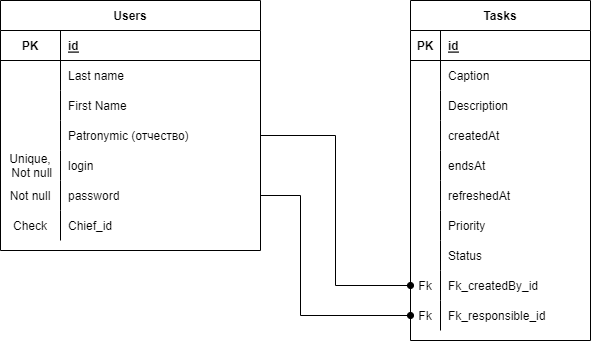

The diagram above was exported from draw.io. Its source (the exported page's mxGraphModel, read from the mxfile embedded in the PNG):
<mxGraphModel dx="1038" dy="559" grid="1" gridSize="10" guides="1" tooltips="1" connect="1" arrows="1" fold="1" page="1" pageScale="1" pageWidth="827" pageHeight="1169" math="0" shadow="0">
  <root>
    <mxCell id="0" />
    <mxCell id="1" parent="0" />
    <mxCell id="0__ShuEumNW6mHV5gR_P-2" value="Users" style="shape=table;startSize=30;container=1;collapsible=1;childLayout=tableLayout;fixedRows=1;rowLines=0;fontStyle=1;align=center;resizeLast=1;" vertex="1" parent="1">
      <mxGeometry x="60" y="30" width="260" height="250" as="geometry" />
    </mxCell>
    <mxCell id="0__ShuEumNW6mHV5gR_P-3" value="" style="shape=tableRow;horizontal=0;startSize=0;swimlaneHead=0;swimlaneBody=0;fillColor=none;collapsible=0;dropTarget=0;points=[[0,0.5],[1,0.5]];portConstraint=eastwest;top=0;left=0;right=0;bottom=1;" vertex="1" parent="0__ShuEumNW6mHV5gR_P-2">
      <mxGeometry y="30" width="260" height="30" as="geometry" />
    </mxCell>
    <mxCell id="0__ShuEumNW6mHV5gR_P-4" value="PK" style="shape=partialRectangle;connectable=0;fillColor=none;top=0;left=0;bottom=0;right=0;fontStyle=1;overflow=hidden;" vertex="1" parent="0__ShuEumNW6mHV5gR_P-3">
      <mxGeometry width="60" height="30" as="geometry">
        <mxRectangle width="60" height="30" as="alternateBounds" />
      </mxGeometry>
    </mxCell>
    <mxCell id="0__ShuEumNW6mHV5gR_P-5" value="id" style="shape=partialRectangle;connectable=0;fillColor=none;top=0;left=0;bottom=0;right=0;align=left;spacingLeft=6;fontStyle=5;overflow=hidden;" vertex="1" parent="0__ShuEumNW6mHV5gR_P-3">
      <mxGeometry x="60" width="200" height="30" as="geometry">
        <mxRectangle width="200" height="30" as="alternateBounds" />
      </mxGeometry>
    </mxCell>
    <mxCell id="0__ShuEumNW6mHV5gR_P-6" value="" style="shape=tableRow;horizontal=0;startSize=0;swimlaneHead=0;swimlaneBody=0;fillColor=none;collapsible=0;dropTarget=0;points=[[0,0.5],[1,0.5]];portConstraint=eastwest;top=0;left=0;right=0;bottom=0;" vertex="1" parent="0__ShuEumNW6mHV5gR_P-2">
      <mxGeometry y="60" width="260" height="30" as="geometry" />
    </mxCell>
    <mxCell id="0__ShuEumNW6mHV5gR_P-7" value="" style="shape=partialRectangle;connectable=0;fillColor=none;top=0;left=0;bottom=0;right=0;editable=1;overflow=hidden;" vertex="1" parent="0__ShuEumNW6mHV5gR_P-6">
      <mxGeometry width="60" height="30" as="geometry">
        <mxRectangle width="60" height="30" as="alternateBounds" />
      </mxGeometry>
    </mxCell>
    <mxCell id="0__ShuEumNW6mHV5gR_P-8" value="Last name" style="shape=partialRectangle;connectable=0;fillColor=none;top=0;left=0;bottom=0;right=0;align=left;spacingLeft=6;overflow=hidden;" vertex="1" parent="0__ShuEumNW6mHV5gR_P-6">
      <mxGeometry x="60" width="200" height="30" as="geometry">
        <mxRectangle width="200" height="30" as="alternateBounds" />
      </mxGeometry>
    </mxCell>
    <mxCell id="0__ShuEumNW6mHV5gR_P-9" value="" style="shape=tableRow;horizontal=0;startSize=0;swimlaneHead=0;swimlaneBody=0;fillColor=none;collapsible=0;dropTarget=0;points=[[0,0.5],[1,0.5]];portConstraint=eastwest;top=0;left=0;right=0;bottom=0;" vertex="1" parent="0__ShuEumNW6mHV5gR_P-2">
      <mxGeometry y="90" width="260" height="30" as="geometry" />
    </mxCell>
    <mxCell id="0__ShuEumNW6mHV5gR_P-10" value="" style="shape=partialRectangle;connectable=0;fillColor=none;top=0;left=0;bottom=0;right=0;editable=1;overflow=hidden;" vertex="1" parent="0__ShuEumNW6mHV5gR_P-9">
      <mxGeometry width="60" height="30" as="geometry">
        <mxRectangle width="60" height="30" as="alternateBounds" />
      </mxGeometry>
    </mxCell>
    <mxCell id="0__ShuEumNW6mHV5gR_P-11" value="First Name" style="shape=partialRectangle;connectable=0;fillColor=none;top=0;left=0;bottom=0;right=0;align=left;spacingLeft=6;overflow=hidden;" vertex="1" parent="0__ShuEumNW6mHV5gR_P-9">
      <mxGeometry x="60" width="200" height="30" as="geometry">
        <mxRectangle width="200" height="30" as="alternateBounds" />
      </mxGeometry>
    </mxCell>
    <mxCell id="0__ShuEumNW6mHV5gR_P-12" value="" style="shape=tableRow;horizontal=0;startSize=0;swimlaneHead=0;swimlaneBody=0;fillColor=none;collapsible=0;dropTarget=0;points=[[0,0.5],[1,0.5]];portConstraint=eastwest;top=0;left=0;right=0;bottom=0;" vertex="1" parent="0__ShuEumNW6mHV5gR_P-2">
      <mxGeometry y="120" width="260" height="30" as="geometry" />
    </mxCell>
    <mxCell id="0__ShuEumNW6mHV5gR_P-13" value="" style="shape=partialRectangle;connectable=0;fillColor=none;top=0;left=0;bottom=0;right=0;editable=1;overflow=hidden;" vertex="1" parent="0__ShuEumNW6mHV5gR_P-12">
      <mxGeometry width="60" height="30" as="geometry">
        <mxRectangle width="60" height="30" as="alternateBounds" />
      </mxGeometry>
    </mxCell>
    <mxCell id="0__ShuEumNW6mHV5gR_P-14" value="Patronymic (отчество)" style="shape=partialRectangle;connectable=0;fillColor=none;top=0;left=0;bottom=0;right=0;align=left;spacingLeft=6;overflow=hidden;" vertex="1" parent="0__ShuEumNW6mHV5gR_P-12">
      <mxGeometry x="60" width="200" height="30" as="geometry">
        <mxRectangle width="200" height="30" as="alternateBounds" />
      </mxGeometry>
    </mxCell>
    <mxCell id="0__ShuEumNW6mHV5gR_P-28" style="shape=tableRow;horizontal=0;startSize=0;swimlaneHead=0;swimlaneBody=0;fillColor=none;collapsible=0;dropTarget=0;points=[[0,0.5],[1,0.5]];portConstraint=eastwest;top=0;left=0;right=0;bottom=0;" vertex="1" parent="0__ShuEumNW6mHV5gR_P-2">
      <mxGeometry y="150" width="260" height="30" as="geometry" />
    </mxCell>
    <mxCell id="0__ShuEumNW6mHV5gR_P-29" value="Unique,&#10; Not null" style="shape=partialRectangle;connectable=0;fillColor=none;top=0;left=0;bottom=0;right=0;editable=1;overflow=hidden;" vertex="1" parent="0__ShuEumNW6mHV5gR_P-28">
      <mxGeometry width="60" height="30" as="geometry">
        <mxRectangle width="60" height="30" as="alternateBounds" />
      </mxGeometry>
    </mxCell>
    <mxCell id="0__ShuEumNW6mHV5gR_P-30" value="login" style="shape=partialRectangle;connectable=0;fillColor=none;top=0;left=0;bottom=0;right=0;align=left;spacingLeft=6;overflow=hidden;" vertex="1" parent="0__ShuEumNW6mHV5gR_P-28">
      <mxGeometry x="60" width="200" height="30" as="geometry">
        <mxRectangle width="200" height="30" as="alternateBounds" />
      </mxGeometry>
    </mxCell>
    <mxCell id="0__ShuEumNW6mHV5gR_P-31" style="shape=tableRow;horizontal=0;startSize=0;swimlaneHead=0;swimlaneBody=0;fillColor=none;collapsible=0;dropTarget=0;points=[[0,0.5],[1,0.5]];portConstraint=eastwest;top=0;left=0;right=0;bottom=0;" vertex="1" parent="0__ShuEumNW6mHV5gR_P-2">
      <mxGeometry y="180" width="260" height="30" as="geometry" />
    </mxCell>
    <mxCell id="0__ShuEumNW6mHV5gR_P-32" value="Not null" style="shape=partialRectangle;connectable=0;fillColor=none;top=0;left=0;bottom=0;right=0;editable=1;overflow=hidden;" vertex="1" parent="0__ShuEumNW6mHV5gR_P-31">
      <mxGeometry width="60" height="30" as="geometry">
        <mxRectangle width="60" height="30" as="alternateBounds" />
      </mxGeometry>
    </mxCell>
    <mxCell id="0__ShuEumNW6mHV5gR_P-33" value="password" style="shape=partialRectangle;connectable=0;fillColor=none;top=0;left=0;bottom=0;right=0;align=left;spacingLeft=6;overflow=hidden;" vertex="1" parent="0__ShuEumNW6mHV5gR_P-31">
      <mxGeometry x="60" width="200" height="30" as="geometry">
        <mxRectangle width="200" height="30" as="alternateBounds" />
      </mxGeometry>
    </mxCell>
    <mxCell id="0__ShuEumNW6mHV5gR_P-34" style="shape=tableRow;horizontal=0;startSize=0;swimlaneHead=0;swimlaneBody=0;fillColor=none;collapsible=0;dropTarget=0;points=[[0,0.5],[1,0.5]];portConstraint=eastwest;top=0;left=0;right=0;bottom=0;" vertex="1" parent="0__ShuEumNW6mHV5gR_P-2">
      <mxGeometry y="210" width="260" height="30" as="geometry" />
    </mxCell>
    <mxCell id="0__ShuEumNW6mHV5gR_P-35" value="Check" style="shape=partialRectangle;connectable=0;fillColor=none;top=0;left=0;bottom=0;right=0;editable=1;overflow=hidden;" vertex="1" parent="0__ShuEumNW6mHV5gR_P-34">
      <mxGeometry width="60" height="30" as="geometry">
        <mxRectangle width="60" height="30" as="alternateBounds" />
      </mxGeometry>
    </mxCell>
    <mxCell id="0__ShuEumNW6mHV5gR_P-36" value="Chief_id" style="shape=partialRectangle;connectable=0;fillColor=none;top=0;left=0;bottom=0;right=0;align=left;spacingLeft=6;overflow=hidden;" vertex="1" parent="0__ShuEumNW6mHV5gR_P-34">
      <mxGeometry x="60" width="200" height="30" as="geometry">
        <mxRectangle width="200" height="30" as="alternateBounds" />
      </mxGeometry>
    </mxCell>
    <mxCell id="0__ShuEumNW6mHV5gR_P-15" value="Tasks" style="shape=table;startSize=30;container=1;collapsible=1;childLayout=tableLayout;fixedRows=1;rowLines=0;fontStyle=1;align=center;resizeLast=1;" vertex="1" parent="1">
      <mxGeometry x="470" y="30" width="180" height="340" as="geometry" />
    </mxCell>
    <mxCell id="0__ShuEumNW6mHV5gR_P-16" value="" style="shape=tableRow;horizontal=0;startSize=0;swimlaneHead=0;swimlaneBody=0;fillColor=none;collapsible=0;dropTarget=0;points=[[0,0.5],[1,0.5]];portConstraint=eastwest;top=0;left=0;right=0;bottom=1;" vertex="1" parent="0__ShuEumNW6mHV5gR_P-15">
      <mxGeometry y="30" width="180" height="30" as="geometry" />
    </mxCell>
    <mxCell id="0__ShuEumNW6mHV5gR_P-17" value="PK" style="shape=partialRectangle;connectable=0;fillColor=none;top=0;left=0;bottom=0;right=0;fontStyle=1;overflow=hidden;" vertex="1" parent="0__ShuEumNW6mHV5gR_P-16">
      <mxGeometry width="30" height="30" as="geometry">
        <mxRectangle width="30" height="30" as="alternateBounds" />
      </mxGeometry>
    </mxCell>
    <mxCell id="0__ShuEumNW6mHV5gR_P-18" value="id" style="shape=partialRectangle;connectable=0;fillColor=none;top=0;left=0;bottom=0;right=0;align=left;spacingLeft=6;fontStyle=5;overflow=hidden;" vertex="1" parent="0__ShuEumNW6mHV5gR_P-16">
      <mxGeometry x="30" width="150" height="30" as="geometry">
        <mxRectangle width="150" height="30" as="alternateBounds" />
      </mxGeometry>
    </mxCell>
    <mxCell id="0__ShuEumNW6mHV5gR_P-19" value="" style="shape=tableRow;horizontal=0;startSize=0;swimlaneHead=0;swimlaneBody=0;fillColor=none;collapsible=0;dropTarget=0;points=[[0,0.5],[1,0.5]];portConstraint=eastwest;top=0;left=0;right=0;bottom=0;" vertex="1" parent="0__ShuEumNW6mHV5gR_P-15">
      <mxGeometry y="60" width="180" height="30" as="geometry" />
    </mxCell>
    <mxCell id="0__ShuEumNW6mHV5gR_P-20" value="" style="shape=partialRectangle;connectable=0;fillColor=none;top=0;left=0;bottom=0;right=0;editable=1;overflow=hidden;" vertex="1" parent="0__ShuEumNW6mHV5gR_P-19">
      <mxGeometry width="30" height="30" as="geometry">
        <mxRectangle width="30" height="30" as="alternateBounds" />
      </mxGeometry>
    </mxCell>
    <mxCell id="0__ShuEumNW6mHV5gR_P-21" value="Caption" style="shape=partialRectangle;connectable=0;fillColor=none;top=0;left=0;bottom=0;right=0;align=left;spacingLeft=6;overflow=hidden;" vertex="1" parent="0__ShuEumNW6mHV5gR_P-19">
      <mxGeometry x="30" width="150" height="30" as="geometry">
        <mxRectangle width="150" height="30" as="alternateBounds" />
      </mxGeometry>
    </mxCell>
    <mxCell id="0__ShuEumNW6mHV5gR_P-22" value="" style="shape=tableRow;horizontal=0;startSize=0;swimlaneHead=0;swimlaneBody=0;fillColor=none;collapsible=0;dropTarget=0;points=[[0,0.5],[1,0.5]];portConstraint=eastwest;top=0;left=0;right=0;bottom=0;" vertex="1" parent="0__ShuEumNW6mHV5gR_P-15">
      <mxGeometry y="90" width="180" height="30" as="geometry" />
    </mxCell>
    <mxCell id="0__ShuEumNW6mHV5gR_P-23" value="" style="shape=partialRectangle;connectable=0;fillColor=none;top=0;left=0;bottom=0;right=0;editable=1;overflow=hidden;" vertex="1" parent="0__ShuEumNW6mHV5gR_P-22">
      <mxGeometry width="30" height="30" as="geometry">
        <mxRectangle width="30" height="30" as="alternateBounds" />
      </mxGeometry>
    </mxCell>
    <mxCell id="0__ShuEumNW6mHV5gR_P-24" value="Description" style="shape=partialRectangle;connectable=0;fillColor=none;top=0;left=0;bottom=0;right=0;align=left;spacingLeft=6;overflow=hidden;" vertex="1" parent="0__ShuEumNW6mHV5gR_P-22">
      <mxGeometry x="30" width="150" height="30" as="geometry">
        <mxRectangle width="150" height="30" as="alternateBounds" />
      </mxGeometry>
    </mxCell>
    <mxCell id="0__ShuEumNW6mHV5gR_P-25" value="" style="shape=tableRow;horizontal=0;startSize=0;swimlaneHead=0;swimlaneBody=0;fillColor=none;collapsible=0;dropTarget=0;points=[[0,0.5],[1,0.5]];portConstraint=eastwest;top=0;left=0;right=0;bottom=0;" vertex="1" parent="0__ShuEumNW6mHV5gR_P-15">
      <mxGeometry y="120" width="180" height="30" as="geometry" />
    </mxCell>
    <mxCell id="0__ShuEumNW6mHV5gR_P-26" value="" style="shape=partialRectangle;connectable=0;fillColor=none;top=0;left=0;bottom=0;right=0;editable=1;overflow=hidden;" vertex="1" parent="0__ShuEumNW6mHV5gR_P-25">
      <mxGeometry width="30" height="30" as="geometry">
        <mxRectangle width="30" height="30" as="alternateBounds" />
      </mxGeometry>
    </mxCell>
    <mxCell id="0__ShuEumNW6mHV5gR_P-27" value="createdAt" style="shape=partialRectangle;connectable=0;fillColor=none;top=0;left=0;bottom=0;right=0;align=left;spacingLeft=6;overflow=hidden;" vertex="1" parent="0__ShuEumNW6mHV5gR_P-25">
      <mxGeometry x="30" width="150" height="30" as="geometry">
        <mxRectangle width="150" height="30" as="alternateBounds" />
      </mxGeometry>
    </mxCell>
    <mxCell id="0__ShuEumNW6mHV5gR_P-37" style="shape=tableRow;horizontal=0;startSize=0;swimlaneHead=0;swimlaneBody=0;fillColor=none;collapsible=0;dropTarget=0;points=[[0,0.5],[1,0.5]];portConstraint=eastwest;top=0;left=0;right=0;bottom=0;" vertex="1" parent="0__ShuEumNW6mHV5gR_P-15">
      <mxGeometry y="150" width="180" height="30" as="geometry" />
    </mxCell>
    <mxCell id="0__ShuEumNW6mHV5gR_P-38" style="shape=partialRectangle;connectable=0;fillColor=none;top=0;left=0;bottom=0;right=0;editable=1;overflow=hidden;" vertex="1" parent="0__ShuEumNW6mHV5gR_P-37">
      <mxGeometry width="30" height="30" as="geometry">
        <mxRectangle width="30" height="30" as="alternateBounds" />
      </mxGeometry>
    </mxCell>
    <mxCell id="0__ShuEumNW6mHV5gR_P-39" value="endsAt" style="shape=partialRectangle;connectable=0;fillColor=none;top=0;left=0;bottom=0;right=0;align=left;spacingLeft=6;overflow=hidden;" vertex="1" parent="0__ShuEumNW6mHV5gR_P-37">
      <mxGeometry x="30" width="150" height="30" as="geometry">
        <mxRectangle width="150" height="30" as="alternateBounds" />
      </mxGeometry>
    </mxCell>
    <mxCell id="0__ShuEumNW6mHV5gR_P-40" style="shape=tableRow;horizontal=0;startSize=0;swimlaneHead=0;swimlaneBody=0;fillColor=none;collapsible=0;dropTarget=0;points=[[0,0.5],[1,0.5]];portConstraint=eastwest;top=0;left=0;right=0;bottom=0;" vertex="1" parent="0__ShuEumNW6mHV5gR_P-15">
      <mxGeometry y="180" width="180" height="30" as="geometry" />
    </mxCell>
    <mxCell id="0__ShuEumNW6mHV5gR_P-41" style="shape=partialRectangle;connectable=0;fillColor=none;top=0;left=0;bottom=0;right=0;editable=1;overflow=hidden;" vertex="1" parent="0__ShuEumNW6mHV5gR_P-40">
      <mxGeometry width="30" height="30" as="geometry">
        <mxRectangle width="30" height="30" as="alternateBounds" />
      </mxGeometry>
    </mxCell>
    <mxCell id="0__ShuEumNW6mHV5gR_P-42" value="refreshedAt" style="shape=partialRectangle;connectable=0;fillColor=none;top=0;left=0;bottom=0;right=0;align=left;spacingLeft=6;overflow=hidden;" vertex="1" parent="0__ShuEumNW6mHV5gR_P-40">
      <mxGeometry x="30" width="150" height="30" as="geometry">
        <mxRectangle width="150" height="30" as="alternateBounds" />
      </mxGeometry>
    </mxCell>
    <mxCell id="0__ShuEumNW6mHV5gR_P-43" style="shape=tableRow;horizontal=0;startSize=0;swimlaneHead=0;swimlaneBody=0;fillColor=none;collapsible=0;dropTarget=0;points=[[0,0.5],[1,0.5]];portConstraint=eastwest;top=0;left=0;right=0;bottom=0;" vertex="1" parent="0__ShuEumNW6mHV5gR_P-15">
      <mxGeometry y="210" width="180" height="30" as="geometry" />
    </mxCell>
    <mxCell id="0__ShuEumNW6mHV5gR_P-44" style="shape=partialRectangle;connectable=0;fillColor=none;top=0;left=0;bottom=0;right=0;editable=1;overflow=hidden;" vertex="1" parent="0__ShuEumNW6mHV5gR_P-43">
      <mxGeometry width="30" height="30" as="geometry">
        <mxRectangle width="30" height="30" as="alternateBounds" />
      </mxGeometry>
    </mxCell>
    <mxCell id="0__ShuEumNW6mHV5gR_P-45" value="Priority" style="shape=partialRectangle;connectable=0;fillColor=none;top=0;left=0;bottom=0;right=0;align=left;spacingLeft=6;overflow=hidden;" vertex="1" parent="0__ShuEumNW6mHV5gR_P-43">
      <mxGeometry x="30" width="150" height="30" as="geometry">
        <mxRectangle width="150" height="30" as="alternateBounds" />
      </mxGeometry>
    </mxCell>
    <mxCell id="0__ShuEumNW6mHV5gR_P-46" style="shape=tableRow;horizontal=0;startSize=0;swimlaneHead=0;swimlaneBody=0;fillColor=none;collapsible=0;dropTarget=0;points=[[0,0.5],[1,0.5]];portConstraint=eastwest;top=0;left=0;right=0;bottom=0;" vertex="1" parent="0__ShuEumNW6mHV5gR_P-15">
      <mxGeometry y="240" width="180" height="30" as="geometry" />
    </mxCell>
    <mxCell id="0__ShuEumNW6mHV5gR_P-47" style="shape=partialRectangle;connectable=0;fillColor=none;top=0;left=0;bottom=0;right=0;editable=1;overflow=hidden;" vertex="1" parent="0__ShuEumNW6mHV5gR_P-46">
      <mxGeometry width="30" height="30" as="geometry">
        <mxRectangle width="30" height="30" as="alternateBounds" />
      </mxGeometry>
    </mxCell>
    <mxCell id="0__ShuEumNW6mHV5gR_P-48" value="Status" style="shape=partialRectangle;connectable=0;fillColor=none;top=0;left=0;bottom=0;right=0;align=left;spacingLeft=6;overflow=hidden;" vertex="1" parent="0__ShuEumNW6mHV5gR_P-46">
      <mxGeometry x="30" width="150" height="30" as="geometry">
        <mxRectangle width="150" height="30" as="alternateBounds" />
      </mxGeometry>
    </mxCell>
    <mxCell id="0__ShuEumNW6mHV5gR_P-49" style="shape=tableRow;horizontal=0;startSize=0;swimlaneHead=0;swimlaneBody=0;fillColor=none;collapsible=0;dropTarget=0;points=[[0,0.5],[1,0.5]];portConstraint=eastwest;top=0;left=0;right=0;bottom=0;" vertex="1" parent="0__ShuEumNW6mHV5gR_P-15">
      <mxGeometry y="270" width="180" height="30" as="geometry" />
    </mxCell>
    <mxCell id="0__ShuEumNW6mHV5gR_P-50" value="Fk" style="shape=partialRectangle;connectable=0;fillColor=none;top=0;left=0;bottom=0;right=0;editable=1;overflow=hidden;" vertex="1" parent="0__ShuEumNW6mHV5gR_P-49">
      <mxGeometry width="30" height="30" as="geometry">
        <mxRectangle width="30" height="30" as="alternateBounds" />
      </mxGeometry>
    </mxCell>
    <mxCell id="0__ShuEumNW6mHV5gR_P-51" value="Fk_createdBy_id" style="shape=partialRectangle;connectable=0;fillColor=none;top=0;left=0;bottom=0;right=0;align=left;spacingLeft=6;overflow=hidden;" vertex="1" parent="0__ShuEumNW6mHV5gR_P-49">
      <mxGeometry x="30" width="150" height="30" as="geometry">
        <mxRectangle width="150" height="30" as="alternateBounds" />
      </mxGeometry>
    </mxCell>
    <mxCell id="0__ShuEumNW6mHV5gR_P-52" style="shape=tableRow;horizontal=0;startSize=0;swimlaneHead=0;swimlaneBody=0;fillColor=none;collapsible=0;dropTarget=0;points=[[0,0.5],[1,0.5]];portConstraint=eastwest;top=0;left=0;right=0;bottom=0;" vertex="1" parent="0__ShuEumNW6mHV5gR_P-15">
      <mxGeometry y="300" width="180" height="30" as="geometry" />
    </mxCell>
    <mxCell id="0__ShuEumNW6mHV5gR_P-53" value="Fk" style="shape=partialRectangle;connectable=0;fillColor=none;top=0;left=0;bottom=0;right=0;editable=1;overflow=hidden;" vertex="1" parent="0__ShuEumNW6mHV5gR_P-52">
      <mxGeometry width="30" height="30" as="geometry">
        <mxRectangle width="30" height="30" as="alternateBounds" />
      </mxGeometry>
    </mxCell>
    <mxCell id="0__ShuEumNW6mHV5gR_P-54" value="Fk_responsible_id" style="shape=partialRectangle;connectable=0;fillColor=none;top=0;left=0;bottom=0;right=0;align=left;spacingLeft=6;overflow=hidden;" vertex="1" parent="0__ShuEumNW6mHV5gR_P-52">
      <mxGeometry x="30" width="150" height="30" as="geometry">
        <mxRectangle width="150" height="30" as="alternateBounds" />
      </mxGeometry>
    </mxCell>
    <mxCell id="0__ShuEumNW6mHV5gR_P-55" style="edgeStyle=orthogonalEdgeStyle;rounded=0;orthogonalLoop=1;jettySize=auto;html=1;exitX=1;exitY=0.5;exitDx=0;exitDy=0;entryX=0;entryY=0.5;entryDx=0;entryDy=0;endArrow=oval;endFill=1;" edge="1" parent="1" source="0__ShuEumNW6mHV5gR_P-12" target="0__ShuEumNW6mHV5gR_P-49">
      <mxGeometry relative="1" as="geometry" />
    </mxCell>
    <mxCell id="0__ShuEumNW6mHV5gR_P-56" style="edgeStyle=orthogonalEdgeStyle;rounded=0;orthogonalLoop=1;jettySize=auto;html=1;exitX=1;exitY=0.5;exitDx=0;exitDy=0;entryX=0;entryY=0.5;entryDx=0;entryDy=0;endArrow=oval;endFill=1;" edge="1" parent="1" source="0__ShuEumNW6mHV5gR_P-31" target="0__ShuEumNW6mHV5gR_P-52">
      <mxGeometry relative="1" as="geometry">
        <Array as="points">
          <mxPoint x="360" y="225" />
          <mxPoint x="360" y="345" />
        </Array>
      </mxGeometry>
    </mxCell>
  </root>
</mxGraphModel>